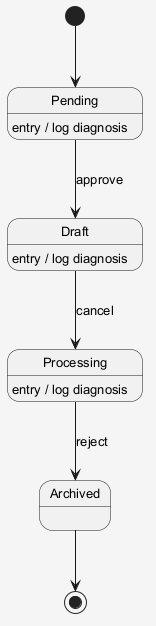

The diagram above was rendered by PlantUML. Its source (embedded in the PNG):
@startuml
skinparam shadowing false
skinparam backgroundColor #F5F5F5
skinparam defaultFontSize 13
[*] --> Pending
Pending --> Draft : approve
Pending : entry / log diagnosis
Draft --> Processing : cancel
Draft : entry / log diagnosis
Processing --> Archived : reject
Processing : entry / log diagnosis
Archived --> [*]
@enduml